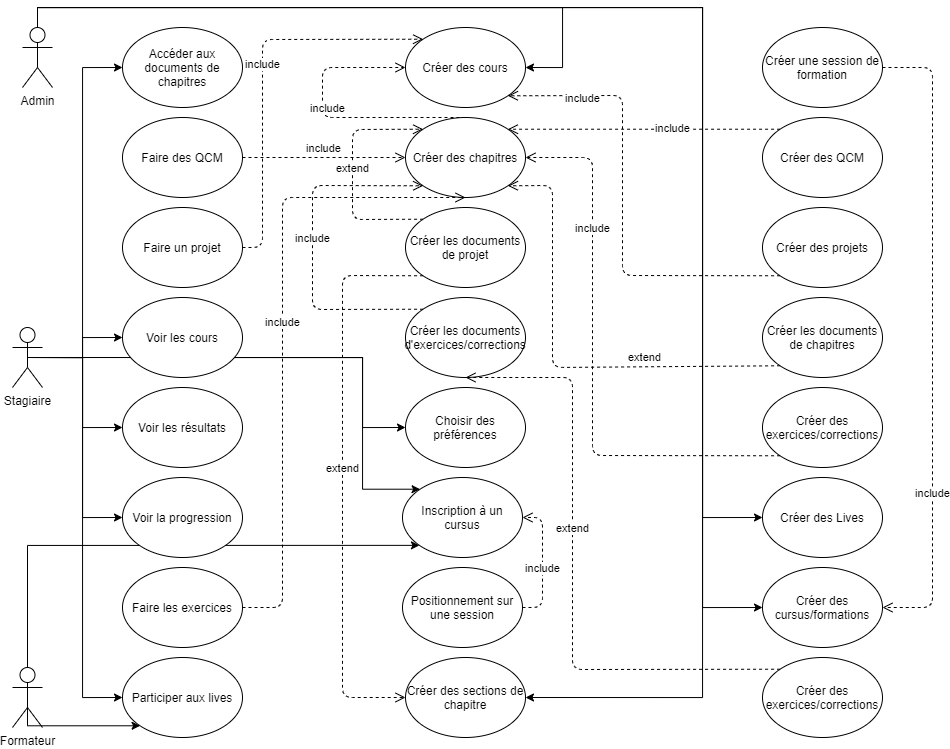

The diagram above was exported from draw.io. Its source (the exported page's mxGraphModel, read from the mxfile embedded in the PNG):
<mxGraphModel dx="1221" dy="681" grid="1" gridSize="10" guides="1" tooltips="1" connect="1" arrows="1" fold="1" page="1" pageScale="1" pageWidth="1169" pageHeight="1654" math="0" shadow="0">
  <root>
    <mxCell id="0" />
    <mxCell id="1" parent="0" />
    <mxCell id="Fk8HWZ0GxfI8FJo5nBFZ-71" style="edgeStyle=orthogonalEdgeStyle;rounded=0;orthogonalLoop=1;jettySize=auto;html=1;exitX=0.5;exitY=0.5;exitDx=0;exitDy=0;exitPerimeter=0;entryX=0;entryY=0.5;entryDx=0;entryDy=0;" parent="1" source="Fk8HWZ0GxfI8FJo5nBFZ-1" target="Fk8HWZ0GxfI8FJo5nBFZ-17" edge="1">
      <mxGeometry relative="1" as="geometry">
        <Array as="points">
          <mxPoint x="55" y="10" />
          <mxPoint x="720" y="10" />
          <mxPoint x="720" y="520" />
        </Array>
      </mxGeometry>
    </mxCell>
    <mxCell id="Fk8HWZ0GxfI8FJo5nBFZ-72" style="edgeStyle=orthogonalEdgeStyle;rounded=0;orthogonalLoop=1;jettySize=auto;html=1;exitX=0.5;exitY=0.5;exitDx=0;exitDy=0;exitPerimeter=0;entryX=0;entryY=0.5;entryDx=0;entryDy=0;" parent="1" source="Fk8HWZ0GxfI8FJo5nBFZ-1" target="Fk8HWZ0GxfI8FJo5nBFZ-11" edge="1">
      <mxGeometry relative="1" as="geometry">
        <Array as="points">
          <mxPoint x="55" y="10" />
          <mxPoint x="720" y="10" />
          <mxPoint x="720" y="610" />
        </Array>
      </mxGeometry>
    </mxCell>
    <mxCell id="Fk8HWZ0GxfI8FJo5nBFZ-74" style="edgeStyle=orthogonalEdgeStyle;rounded=0;orthogonalLoop=1;jettySize=auto;html=1;exitX=0.5;exitY=0.5;exitDx=0;exitDy=0;exitPerimeter=0;entryX=1;entryY=0.5;entryDx=0;entryDy=0;" parent="1" source="Fk8HWZ0GxfI8FJo5nBFZ-1" target="Fk8HWZ0GxfI8FJo5nBFZ-58" edge="1">
      <mxGeometry relative="1" as="geometry">
        <Array as="points">
          <mxPoint x="55" y="10" />
          <mxPoint x="580" y="10" />
          <mxPoint x="580" y="70" />
        </Array>
      </mxGeometry>
    </mxCell>
    <mxCell id="Fk8HWZ0GxfI8FJo5nBFZ-91" style="edgeStyle=orthogonalEdgeStyle;rounded=0;orthogonalLoop=1;jettySize=auto;html=1;exitX=0.5;exitY=0.5;exitDx=0;exitDy=0;exitPerimeter=0;entryX=1;entryY=0.5;entryDx=0;entryDy=0;" parent="1" source="Fk8HWZ0GxfI8FJo5nBFZ-1" target="Fk8HWZ0GxfI8FJo5nBFZ-65" edge="1">
      <mxGeometry relative="1" as="geometry">
        <Array as="points">
          <mxPoint x="55" y="10" />
          <mxPoint x="720" y="10" />
          <mxPoint x="720" y="700" />
        </Array>
      </mxGeometry>
    </mxCell>
    <mxCell id="Fk8HWZ0GxfI8FJo5nBFZ-1" value="Admin" style="shape=umlActor;verticalLabelPosition=bottom;verticalAlign=top;html=1;outlineConnect=0;" parent="1" vertex="1">
      <mxGeometry x="40" y="30" width="30" height="60" as="geometry" />
    </mxCell>
    <mxCell id="Fk8HWZ0GxfI8FJo5nBFZ-78" style="edgeStyle=orthogonalEdgeStyle;rounded=0;orthogonalLoop=1;jettySize=auto;html=1;exitX=0.5;exitY=0.5;exitDx=0;exitDy=0;exitPerimeter=0;entryX=0;entryY=0.5;entryDx=0;entryDy=0;" parent="1" source="Fk8HWZ0GxfI8FJo5nBFZ-2" target="Fk8HWZ0GxfI8FJo5nBFZ-62" edge="1">
      <mxGeometry relative="1" as="geometry">
        <Array as="points">
          <mxPoint x="380" y="360" />
          <mxPoint x="380" y="430" />
        </Array>
      </mxGeometry>
    </mxCell>
    <mxCell id="Fk8HWZ0GxfI8FJo5nBFZ-79" style="edgeStyle=orthogonalEdgeStyle;rounded=0;orthogonalLoop=1;jettySize=auto;html=1;exitX=0.5;exitY=0.5;exitDx=0;exitDy=0;exitPerimeter=0;entryX=0;entryY=0;entryDx=0;entryDy=0;" parent="1" source="Fk8HWZ0GxfI8FJo5nBFZ-2" target="Fk8HWZ0GxfI8FJo5nBFZ-63" edge="1">
      <mxGeometry relative="1" as="geometry">
        <Array as="points">
          <mxPoint x="380" y="360" />
          <mxPoint x="380" y="492" />
        </Array>
      </mxGeometry>
    </mxCell>
    <mxCell id="Fk8HWZ0GxfI8FJo5nBFZ-82" style="edgeStyle=orthogonalEdgeStyle;rounded=0;orthogonalLoop=1;jettySize=auto;html=1;exitX=0.5;exitY=0.5;exitDx=0;exitDy=0;exitPerimeter=0;entryX=0;entryY=0.5;entryDx=0;entryDy=0;" parent="1" source="Fk8HWZ0GxfI8FJo5nBFZ-2" target="Fk8HWZ0GxfI8FJo5nBFZ-29" edge="1">
      <mxGeometry relative="1" as="geometry" />
    </mxCell>
    <mxCell id="Fk8HWZ0GxfI8FJo5nBFZ-85" style="edgeStyle=orthogonalEdgeStyle;rounded=0;orthogonalLoop=1;jettySize=auto;html=1;exitX=0.5;exitY=0.5;exitDx=0;exitDy=0;exitPerimeter=0;entryX=0;entryY=0.5;entryDx=0;entryDy=0;" parent="1" source="Fk8HWZ0GxfI8FJo5nBFZ-2" target="Fk8HWZ0GxfI8FJo5nBFZ-24" edge="1">
      <mxGeometry relative="1" as="geometry" />
    </mxCell>
    <mxCell id="Fk8HWZ0GxfI8FJo5nBFZ-86" style="edgeStyle=orthogonalEdgeStyle;rounded=0;orthogonalLoop=1;jettySize=auto;html=1;exitX=0.5;exitY=0.5;exitDx=0;exitDy=0;exitPerimeter=0;entryX=0;entryY=0.5;entryDx=0;entryDy=0;" parent="1" source="Fk8HWZ0GxfI8FJo5nBFZ-2" target="Fk8HWZ0GxfI8FJo5nBFZ-30" edge="1">
      <mxGeometry relative="1" as="geometry" />
    </mxCell>
    <mxCell id="Fk8HWZ0GxfI8FJo5nBFZ-87" style="edgeStyle=orthogonalEdgeStyle;rounded=0;orthogonalLoop=1;jettySize=auto;html=1;exitX=0.5;exitY=0.5;exitDx=0;exitDy=0;exitPerimeter=0;entryX=0;entryY=0.5;entryDx=0;entryDy=0;" parent="1" source="Fk8HWZ0GxfI8FJo5nBFZ-2" target="Fk8HWZ0GxfI8FJo5nBFZ-31" edge="1">
      <mxGeometry relative="1" as="geometry" />
    </mxCell>
    <mxCell id="Fk8HWZ0GxfI8FJo5nBFZ-89" style="edgeStyle=orthogonalEdgeStyle;rounded=0;orthogonalLoop=1;jettySize=auto;html=1;exitX=0.5;exitY=0.5;exitDx=0;exitDy=0;exitPerimeter=0;entryX=0;entryY=0.5;entryDx=0;entryDy=0;" parent="1" source="Fk8HWZ0GxfI8FJo5nBFZ-2" target="Fk8HWZ0GxfI8FJo5nBFZ-26" edge="1">
      <mxGeometry relative="1" as="geometry" />
    </mxCell>
    <mxCell id="Fk8HWZ0GxfI8FJo5nBFZ-2" value="Stagiaire" style="shape=umlActor;verticalLabelPosition=bottom;verticalAlign=top;html=1;outlineConnect=0;" parent="1" vertex="1">
      <mxGeometry x="30" y="330" width="30" height="60" as="geometry" />
    </mxCell>
    <mxCell id="Fk8HWZ0GxfI8FJo5nBFZ-81" style="edgeStyle=orthogonalEdgeStyle;rounded=0;orthogonalLoop=1;jettySize=auto;html=1;exitX=0.5;exitY=0.5;exitDx=0;exitDy=0;exitPerimeter=0;entryX=0;entryY=1;entryDx=0;entryDy=0;" parent="1" source="Fk8HWZ0GxfI8FJo5nBFZ-3" target="Fk8HWZ0GxfI8FJo5nBFZ-63" edge="1">
      <mxGeometry relative="1" as="geometry">
        <Array as="points">
          <mxPoint x="45" y="548" />
        </Array>
      </mxGeometry>
    </mxCell>
    <mxCell id="Fk8HWZ0GxfI8FJo5nBFZ-90" style="edgeStyle=orthogonalEdgeStyle;rounded=0;orthogonalLoop=1;jettySize=auto;html=1;exitX=0.5;exitY=0.5;exitDx=0;exitDy=0;exitPerimeter=0;entryX=0;entryY=1;entryDx=0;entryDy=0;" parent="1" source="Fk8HWZ0GxfI8FJo5nBFZ-3" target="Fk8HWZ0GxfI8FJo5nBFZ-26" edge="1">
      <mxGeometry relative="1" as="geometry">
        <Array as="points">
          <mxPoint x="45" y="728" />
        </Array>
      </mxGeometry>
    </mxCell>
    <mxCell id="Fk8HWZ0GxfI8FJo5nBFZ-3" value="Formateur" style="shape=umlActor;verticalLabelPosition=bottom;verticalAlign=top;html=1;outlineConnect=0;" parent="1" vertex="1">
      <mxGeometry x="30" y="670" width="30" height="60" as="geometry" />
    </mxCell>
    <mxCell id="Fk8HWZ0GxfI8FJo5nBFZ-11" value="Créer des cursus/formations" style="ellipse;whiteSpace=wrap;html=1;" parent="1" vertex="1">
      <mxGeometry x="780" y="570" width="120" height="80" as="geometry" />
    </mxCell>
    <mxCell id="Fk8HWZ0GxfI8FJo5nBFZ-15" value="Créer des QCM" style="ellipse;whiteSpace=wrap;html=1;" parent="1" vertex="1">
      <mxGeometry x="780" y="120" width="120" height="80" as="geometry" />
    </mxCell>
    <mxCell id="Fk8HWZ0GxfI8FJo5nBFZ-16" value="Créer des projets" style="ellipse;whiteSpace=wrap;html=1;" parent="1" vertex="1">
      <mxGeometry x="780" y="210" width="120" height="80" as="geometry" />
    </mxCell>
    <mxCell id="Fk8HWZ0GxfI8FJo5nBFZ-17" value="Créer des Lives" style="ellipse;whiteSpace=wrap;html=1;" parent="1" vertex="1">
      <mxGeometry x="780" y="480" width="120" height="80" as="geometry" />
    </mxCell>
    <mxCell id="Fk8HWZ0GxfI8FJo5nBFZ-24" value="Voir les cours" style="ellipse;whiteSpace=wrap;html=1;" parent="1" vertex="1">
      <mxGeometry x="140" y="300" width="120" height="80" as="geometry" />
    </mxCell>
    <mxCell id="Fk8HWZ0GxfI8FJo5nBFZ-26" value="Participer aux lives" style="ellipse;whiteSpace=wrap;html=1;" parent="1" vertex="1">
      <mxGeometry x="140" y="660" width="120" height="80" as="geometry" />
    </mxCell>
    <mxCell id="Fk8HWZ0GxfI8FJo5nBFZ-27" value="Faire des QCM" style="ellipse;whiteSpace=wrap;html=1;" parent="1" vertex="1">
      <mxGeometry x="140" y="120" width="120" height="80" as="geometry" />
    </mxCell>
    <mxCell id="Fk8HWZ0GxfI8FJo5nBFZ-28" value="Faire un projet" style="ellipse;whiteSpace=wrap;html=1;" parent="1" vertex="1">
      <mxGeometry x="140" y="210" width="120" height="80" as="geometry" />
    </mxCell>
    <mxCell id="Fk8HWZ0GxfI8FJo5nBFZ-29" value="Accéder aux documents de chapitres" style="ellipse;whiteSpace=wrap;html=1;" parent="1" vertex="1">
      <mxGeometry x="140" y="30" width="120" height="80" as="geometry" />
    </mxCell>
    <mxCell id="Fk8HWZ0GxfI8FJo5nBFZ-31" value="Voir la progression" style="ellipse;whiteSpace=wrap;html=1;" parent="1" vertex="1">
      <mxGeometry x="140" y="480" width="120" height="80" as="geometry" />
    </mxCell>
    <mxCell id="Fk8HWZ0GxfI8FJo5nBFZ-40" value="Créer les documents de chapitres" style="ellipse;whiteSpace=wrap;html=1;" parent="1" vertex="1">
      <mxGeometry x="780" y="300" width="120" height="80" as="geometry" />
    </mxCell>
    <mxCell id="Fk8HWZ0GxfI8FJo5nBFZ-30" value="Voir les résultats" style="ellipse;whiteSpace=wrap;html=1;" parent="1" vertex="1">
      <mxGeometry x="140" y="390" width="120" height="80" as="geometry" />
    </mxCell>
    <mxCell id="Fk8HWZ0GxfI8FJo5nBFZ-50" value="Créer des exercices/corrections" style="ellipse;whiteSpace=wrap;html=1;" parent="1" vertex="1">
      <mxGeometry x="780" y="390" width="120" height="80" as="geometry" />
    </mxCell>
    <mxCell id="Fk8HWZ0GxfI8FJo5nBFZ-55" value="Créer une session de formation" style="ellipse;whiteSpace=wrap;html=1;" parent="1" vertex="1">
      <mxGeometry x="780" y="30" width="120" height="80" as="geometry" />
    </mxCell>
    <mxCell id="Fk8HWZ0GxfI8FJo5nBFZ-56" value="Créer des exercices/corrections" style="ellipse;whiteSpace=wrap;html=1;" parent="1" vertex="1">
      <mxGeometry x="780" y="660" width="120" height="80" as="geometry" />
    </mxCell>
    <mxCell id="Fk8HWZ0GxfI8FJo5nBFZ-57" value="Faire les exercices" style="ellipse;whiteSpace=wrap;html=1;" parent="1" vertex="1">
      <mxGeometry x="140" y="570" width="120" height="80" as="geometry" />
    </mxCell>
    <mxCell id="Fk8HWZ0GxfI8FJo5nBFZ-58" value="Créer des cours" style="ellipse;whiteSpace=wrap;html=1;" parent="1" vertex="1">
      <mxGeometry x="423" y="30" width="120" height="80" as="geometry" />
    </mxCell>
    <mxCell id="Fk8HWZ0GxfI8FJo5nBFZ-59" value="Créer des chapitres" style="ellipse;whiteSpace=wrap;html=1;" parent="1" vertex="1">
      <mxGeometry x="423" y="120" width="120" height="80" as="geometry" />
    </mxCell>
    <mxCell id="Fk8HWZ0GxfI8FJo5nBFZ-60" value="Créer les documents de projet" style="ellipse;whiteSpace=wrap;html=1;" parent="1" vertex="1">
      <mxGeometry x="423" y="210" width="120" height="80" as="geometry" />
    </mxCell>
    <mxCell id="Fk8HWZ0GxfI8FJo5nBFZ-61" value="Créer les documents d'exercices/corrections" style="ellipse;whiteSpace=wrap;html=1;" parent="1" vertex="1">
      <mxGeometry x="423" y="300" width="120" height="80" as="geometry" />
    </mxCell>
    <mxCell id="Fk8HWZ0GxfI8FJo5nBFZ-62" value="Choisir des préférences" style="ellipse;whiteSpace=wrap;html=1;" parent="1" vertex="1">
      <mxGeometry x="423" y="390" width="120" height="80" as="geometry" />
    </mxCell>
    <mxCell id="Fk8HWZ0GxfI8FJo5nBFZ-63" value="Inscription à un cursus" style="ellipse;whiteSpace=wrap;html=1;" parent="1" vertex="1">
      <mxGeometry x="420" y="480" width="120" height="80" as="geometry" />
    </mxCell>
    <mxCell id="Fk8HWZ0GxfI8FJo5nBFZ-64" value="Positionnement sur une session" style="ellipse;whiteSpace=wrap;html=1;" parent="1" vertex="1">
      <mxGeometry x="420" y="570" width="120" height="80" as="geometry" />
    </mxCell>
    <mxCell id="Fk8HWZ0GxfI8FJo5nBFZ-65" value="Créer des sections de chapitre" style="ellipse;whiteSpace=wrap;html=1;" parent="1" vertex="1">
      <mxGeometry x="423" y="660" width="120" height="80" as="geometry" />
    </mxCell>
    <mxCell id="GJxAT94Q-cAd0-Kro4a8-1" value="include" style="html=1;verticalAlign=bottom;endArrow=open;dashed=1;endSize=8;exitX=1;exitY=0.5;exitDx=0;exitDy=0;entryX=1;entryY=0.5;entryDx=0;entryDy=0;" parent="1" target="Fk8HWZ0GxfI8FJo5nBFZ-11" edge="1" source="Fk8HWZ0GxfI8FJo5nBFZ-55">
      <mxGeometry x="0.5118" relative="1" as="geometry">
        <mxPoint x="780" y="609.5" as="sourcePoint" />
        <mxPoint x="760" y="70" as="targetPoint" />
        <Array as="points">
          <mxPoint x="950" y="70" />
          <mxPoint x="950" y="610" />
        </Array>
        <mxPoint y="1" as="offset" />
      </mxGeometry>
    </mxCell>
    <mxCell id="GJxAT94Q-cAd0-Kro4a8-2" value="include" style="html=1;verticalAlign=bottom;endArrow=open;dashed=1;endSize=8;entryX=1;entryY=0.5;entryDx=0;entryDy=0;exitX=1;exitY=0.5;exitDx=0;exitDy=0;" parent="1" source="Fk8HWZ0GxfI8FJo5nBFZ-64" edge="1" target="Fk8HWZ0GxfI8FJo5nBFZ-63">
      <mxGeometry x="-0.2308" relative="1" as="geometry">
        <mxPoint x="560" y="610" as="sourcePoint" />
        <mxPoint x="560" y="610" as="targetPoint" />
        <Array as="points">
          <mxPoint x="560" y="610" />
          <mxPoint x="560" y="520" />
        </Array>
        <mxPoint y="-1" as="offset" />
      </mxGeometry>
    </mxCell>
    <mxCell id="GJxAT94Q-cAd0-Kro4a8-3" value="extend" style="html=1;verticalAlign=bottom;endArrow=open;dashed=1;endSize=8;exitX=0;exitY=0;exitDx=0;exitDy=0;entryX=0;entryY=0;entryDx=0;entryDy=0;" parent="1" source="Fk8HWZ0GxfI8FJo5nBFZ-60" target="Fk8HWZ0GxfI8FJo5nBFZ-59" edge="1">
      <mxGeometry x="-0.026" relative="1" as="geometry">
        <mxPoint x="340" y="180" as="sourcePoint" />
        <mxPoint x="353" y="160" as="targetPoint" />
        <Array as="points">
          <mxPoint x="370" y="222" />
          <mxPoint x="370" y="132" />
        </Array>
        <mxPoint as="offset" />
      </mxGeometry>
    </mxCell>
    <mxCell id="GJxAT94Q-cAd0-Kro4a8-4" value="include" style="html=1;verticalAlign=bottom;endArrow=open;dashed=1;endSize=8;entryX=0;entryY=1;entryDx=0;entryDy=0;exitX=0;exitY=0;exitDx=0;exitDy=0;" parent="1" source="Fk8HWZ0GxfI8FJo5nBFZ-61" target="Fk8HWZ0GxfI8FJo5nBFZ-59" edge="1">
      <mxGeometry relative="1" as="geometry">
        <mxPoint x="310" y="200" as="sourcePoint" />
        <mxPoint x="313" y="250" as="targetPoint" />
        <Array as="points">
          <mxPoint x="330" y="312" />
          <mxPoint x="330" y="188" />
        </Array>
      </mxGeometry>
    </mxCell>
    <mxCell id="GJxAT94Q-cAd0-Kro4a8-5" value="include" style="html=1;verticalAlign=bottom;endArrow=open;dashed=1;endSize=8;exitX=0.5;exitY=0;exitDx=0;exitDy=0;entryX=0;entryY=0.5;entryDx=0;entryDy=0;" parent="1" target="Fk8HWZ0GxfI8FJo5nBFZ-58" edge="1" source="Fk8HWZ0GxfI8FJo5nBFZ-59">
      <mxGeometry relative="1" as="geometry">
        <mxPoint x="363" y="70" as="sourcePoint" />
        <mxPoint x="363" y="250" as="targetPoint" />
        <Array as="points">
          <mxPoint x="340" y="120" />
          <mxPoint x="340" y="70" />
        </Array>
      </mxGeometry>
    </mxCell>
    <mxCell id="GJxAT94Q-cAd0-Kro4a8-6" value="extend" style="html=1;verticalAlign=bottom;endArrow=open;dashed=1;endSize=8;entryX=1;entryY=1;entryDx=0;entryDy=0;exitX=0;exitY=1;exitDx=0;exitDy=0;" parent="1" source="Fk8HWZ0GxfI8FJo5nBFZ-40" target="Fk8HWZ0GxfI8FJo5nBFZ-59" edge="1">
      <mxGeometry x="-0.4046" relative="1" as="geometry">
        <mxPoint x="680" y="320" as="sourcePoint" />
        <mxPoint x="370" y="340" as="targetPoint" />
        <Array as="points">
          <mxPoint x="570" y="370" />
          <mxPoint x="570" y="188" />
        </Array>
        <mxPoint as="offset" />
      </mxGeometry>
    </mxCell>
    <mxCell id="GJxAT94Q-cAd0-Kro4a8-7" value="include" style="html=1;verticalAlign=bottom;endArrow=open;dashed=1;endSize=8;exitX=0;exitY=1;exitDx=0;exitDy=0;entryX=1;entryY=0.5;entryDx=0;entryDy=0;" parent="1" target="Fk8HWZ0GxfI8FJo5nBFZ-59" edge="1" source="Fk8HWZ0GxfI8FJo5nBFZ-50">
      <mxGeometry x="0.4679" relative="1" as="geometry">
        <mxPoint x="580" y="150" as="sourcePoint" />
        <mxPoint x="770" y="458" as="targetPoint" />
        <Array as="points">
          <mxPoint x="610" y="458" />
          <mxPoint x="610" y="160" />
        </Array>
        <mxPoint as="offset" />
      </mxGeometry>
    </mxCell>
    <mxCell id="GJxAT94Q-cAd0-Kro4a8-8" value="include" style="html=1;verticalAlign=bottom;endArrow=open;dashed=1;endSize=8;exitX=0;exitY=1;exitDx=0;exitDy=0;entryX=1;entryY=1;entryDx=0;entryDy=0;" parent="1" target="Fk8HWZ0GxfI8FJo5nBFZ-58" edge="1" source="Fk8HWZ0GxfI8FJo5nBFZ-16">
      <mxGeometry x="0.6703" y="12" relative="1" as="geometry">
        <mxPoint x="429.99640687119273" y="200.0042712474619" as="sourcePoint" />
        <mxPoint x="600" y="80" as="targetPoint" />
        <Array as="points">
          <mxPoint x="640" y="278" />
          <mxPoint x="640" y="98" />
        </Array>
        <mxPoint as="offset" />
      </mxGeometry>
    </mxCell>
    <mxCell id="GJxAT94Q-cAd0-Kro4a8-9" value="extend" style="html=1;verticalAlign=bottom;endArrow=open;dashed=1;endSize=8;exitX=0;exitY=1;exitDx=0;exitDy=0;entryX=0;entryY=0.5;entryDx=0;entryDy=0;" parent="1" source="Fk8HWZ0GxfI8FJo5nBFZ-60" target="Fk8HWZ0GxfI8FJo5nBFZ-65" edge="1">
      <mxGeometry relative="1" as="geometry">
        <mxPoint x="450" y="410" as="sourcePoint" />
        <mxPoint x="423" y="278" as="targetPoint" />
        <Array as="points">
          <mxPoint x="360" y="278" />
          <mxPoint x="360" y="700" />
        </Array>
      </mxGeometry>
    </mxCell>
    <mxCell id="ANu1BqqRahUWycRHCHsi-13" value="extend" style="html=1;verticalAlign=bottom;endArrow=open;dashed=1;endSize=8;exitX=0;exitY=0;exitDx=0;exitDy=0;entryX=0.5;entryY=1;entryDx=0;entryDy=0;" edge="1" parent="1" source="Fk8HWZ0GxfI8FJo5nBFZ-56" target="Fk8HWZ0GxfI8FJo5nBFZ-61">
      <mxGeometry x="0.1196" relative="1" as="geometry">
        <mxPoint x="500" y="370" as="sourcePoint" />
        <mxPoint x="420" y="370" as="targetPoint" />
        <Array as="points">
          <mxPoint x="590" y="672" />
          <mxPoint x="590" y="380" />
        </Array>
        <mxPoint as="offset" />
      </mxGeometry>
    </mxCell>
    <mxCell id="ANu1BqqRahUWycRHCHsi-14" value="include" style="html=1;verticalAlign=bottom;endArrow=open;dashed=1;endSize=8;exitX=0;exitY=0;exitDx=0;exitDy=0;entryX=1;entryY=0;entryDx=0;entryDy=0;" edge="1" parent="1" source="Fk8HWZ0GxfI8FJo5nBFZ-15" target="Fk8HWZ0GxfI8FJo5nBFZ-59">
      <mxGeometry x="-0.2094" y="8" relative="1" as="geometry">
        <mxPoint x="500" y="330" as="sourcePoint" />
        <mxPoint x="420" y="330" as="targetPoint" />
        <mxPoint x="-1" as="offset" />
      </mxGeometry>
    </mxCell>
    <mxCell id="ANu1BqqRahUWycRHCHsi-15" value="include" style="html=1;verticalAlign=bottom;endArrow=open;dashed=1;endSize=8;exitX=1;exitY=0.5;exitDx=0;exitDy=0;entryX=0;entryY=0.5;entryDx=0;entryDy=0;" edge="1" parent="1" source="Fk8HWZ0GxfI8FJo5nBFZ-27" target="Fk8HWZ0GxfI8FJo5nBFZ-59">
      <mxGeometry relative="1" as="geometry">
        <mxPoint x="500" y="350" as="sourcePoint" />
        <mxPoint x="420" y="350" as="targetPoint" />
      </mxGeometry>
    </mxCell>
    <mxCell id="ANu1BqqRahUWycRHCHsi-16" value="include" style="html=1;verticalAlign=bottom;endArrow=open;dashed=1;endSize=8;exitX=1;exitY=0.5;exitDx=0;exitDy=0;entryX=0;entryY=0;entryDx=0;entryDy=0;" edge="1" parent="1" source="Fk8HWZ0GxfI8FJo5nBFZ-28" target="Fk8HWZ0GxfI8FJo5nBFZ-58">
      <mxGeometry relative="1" as="geometry">
        <mxPoint x="500" y="350" as="sourcePoint" />
        <mxPoint x="420" y="350" as="targetPoint" />
        <Array as="points">
          <mxPoint x="280" y="250" />
          <mxPoint x="280" y="42" />
        </Array>
      </mxGeometry>
    </mxCell>
    <mxCell id="ANu1BqqRahUWycRHCHsi-18" value="include" style="html=1;verticalAlign=bottom;endArrow=open;dashed=1;endSize=8;exitX=1;exitY=0.5;exitDx=0;exitDy=0;entryX=0.5;entryY=1;entryDx=0;entryDy=0;" edge="1" parent="1" source="Fk8HWZ0GxfI8FJo5nBFZ-57" target="Fk8HWZ0GxfI8FJo5nBFZ-59">
      <mxGeometry relative="1" as="geometry">
        <mxPoint x="500" y="350" as="sourcePoint" />
        <mxPoint x="420" y="350" as="targetPoint" />
        <Array as="points">
          <mxPoint x="300" y="610" />
          <mxPoint x="300" y="200" />
        </Array>
      </mxGeometry>
    </mxCell>
  </root>
</mxGraphModel>